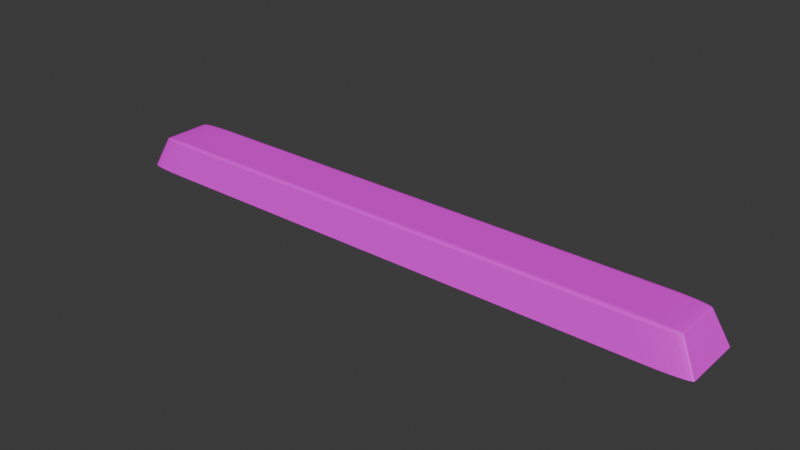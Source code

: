 # Source: parking_bumper.blend  (saved by Blender 5.0.119; exported with 4.5.12 LTS)
import bpy
from mathutils import Matrix  # noqa: F401  (used for matrix-valued properties, if any)

bpy.ops.wm.read_factory_settings(use_empty=True)
scene = bpy.context.scene
scene.name = 'Scene'

# ---- collections
col_collection = bpy.data.collections.new('Collection'); scene.collection.children.link(col_collection)

# ---- images (referenced by path relative to the original .blend; pixels are not part of the script)
import os
ASSET_DIR = os.environ.get("B2B_ASSET_DIR", "")  # directory of the original .blend (textures are referenced by path, not embedded)
HERE = os.path.dirname(os.path.abspath(__file__))  # packed textures are extracted next to this script under _unpacked/

def load_image(name, relpath, width, height, colorspace="sRGB"):
    """Load a texture the original file referenced (path relative to the .blend, or extracted next to this script)."""
    p = next((c for c in (os.path.join(HERE, relpath), os.path.join(ASSET_DIR, relpath)) if relpath and os.path.exists(c)), "")
    if p:
        img = bpy.data.images.load(p, check_existing=True)
        img.name = name
    else:  # same state as the original file: an image datablock whose file is absent (Cycles renders it pink)
        img = bpy.data.images.new(name, width, height)
        img.source = "FILE"
        img.filepath = "//" + (relpath or name)
    img.colorspace_settings.name = colorspace
    return img
img_yellow_png = load_image('yellow.png', 'yellow.png', 1024, 1024, 'sRGB')

# ---- materials (node trees are filled in below, after node groups)
mat_material_001 = bpy.data.materials.new('Material.001')

# ---- material node trees
mat_material_001.use_nodes = True; mat_material_001.node_tree.nodes.clear()
_N = mat_material_001.node_tree.nodes; _L = mat_material_001.node_tree.links
n0 = _N.new('ShaderNodeBsdfPrincipled'); n0.name = 'Principled BSDF'; n0.location = (-200, 100)
n1 = _N.new('ShaderNodeOutputMaterial'); n1.name = 'Material Output'; n1.location = (200, 100)
n2 = _N.new('ShaderNodeTexImage'); n2.name = 'Image Texture'; n2.location = (-490, 80)
n2.image = img_yellow_png
_L.new(n0.outputs[0], n1.inputs[0])
_L.new(n2.outputs[0], n0.inputs[0])
n1.is_active_output = True

# ---- world
world_world = bpy.data.worlds.new('World'); scene.world = world_world
world_world.use_nodes = True; world_world.node_tree.nodes.clear()
_N = world_world.node_tree.nodes; _L = world_world.node_tree.links
n0 = _N.new('ShaderNodeOutputWorld'); n0.name = 'World Output'; n0.location = (200, 100)
n1 = _N.new('ShaderNodeBackground'); n1.name = 'Background'; n1.location = (-200, 100)
n1.inputs[0].default_value = (0.05088, 0.05088, 0.05088, 1.0)
_L.new(n1.outputs[0], n0.inputs[0])
n0.is_active_output = True
world_world.color = (0.05088, 0.05088, 0.05088)
world_world.sun_shadow_jitter_overblur = 0.0

# ---- meshes
me_cube_001 = bpy.data.meshes.new('Cube.001')
me_cube_001.from_pydata([(-1.574, -0.2, -0.1), (-1.8, -0.1748, -0.1), (-1.633, -0.1991, -0.1), (-1.687, -0.1966, -0.1), (-1.734, -0.1926, -0.1), (-1.77, -0.1874, -0.1), (-1.792, -0.1813, -0.1), (-1.481, -0.1649, 0.08752), (-1.475, -0.1375, 0.1), (-1.707, -0.1398, 0.08747), (-1.48, -0.1635, 0.09076), (-1.478, -0.1604, 0.09377), (-1.477, -0.1559, 0.09636), (-1.54, -0.164, 0.08752), (-1.54, -0.1624, 0.09088), (-1.537, -0.1593, 0.09378), (-1.535, -0.1554, 0.09605), (-1.594, -0.1615, 0.08751), (-1.593, -0.1599, 0.09081), (-1.586, -0.1572, 0.09346), (-1.58, -0.1542, 0.09537), (-1.608, -0.153, 0.09472), (-1.534, -0.1376, 0.09957), (-1.589, -0.1378, 0.09831), (-1.637, -0.1382, 0.09632), (-1.475, -0.1441, 0.09958), (-1.536, -0.1444, 0.09907), (-1.589, -0.1445, 0.0978), (-1.631, -0.1447, 0.09603), (-1.476, -0.1504, 0.09834), (-1.536, -0.1505, 0.0978), (-1.584, -0.1501, 0.09674), (-1.619, -0.1498, 0.09536), (-1.699, -0.1463, 0.08748), (-1.677, -0.1523, 0.08749), (-1.641, -0.1575, 0.0875), (-1.698, -0.1392, 0.09071), (-1.689, -0.1459, 0.09082), (-1.666, -0.1518, 0.09077), (-1.634, -0.1563, 0.09071), (-1.674, -0.1386, 0.09373), (-1.664, -0.1452, 0.09376), (-1.645, -0.1506, 0.09345), (-1.621, -0.1545, 0.09319), (-1.8, 0.1748, -0.1), (-1.574, 0.2, -0.1), (-1.792, 0.1813, -0.1), (-1.77, 0.1874, -0.1), (-1.734, 0.1926, -0.1), (-1.687, 0.1966, -0.1), (-1.633, 0.1991, -0.1), (-1.475, 0.1375, 0.1), (-1.481, 0.1649, 0.08752), (-1.707, 0.1398, 0.08747), (-1.475, 0.1441, 0.09958), (-1.476, 0.1504, 0.09834), (-1.477, 0.1559, 0.09636), (-1.534, 0.1376, 0.09957), (-1.536, 0.1444, 0.09907), (-1.535, 0.1505, 0.09781), (-1.535, 0.1554, 0.09606), (-1.589, 0.1378, 0.09831), (-1.59, 0.1445, 0.09779), (-1.584, 0.1501, 0.09674), (-1.58, 0.1542, 0.09537), (-1.608, 0.153, 0.09472), (-1.54, 0.164, 0.08752), (-1.594, 0.1615, 0.08751), (-1.641, 0.1575, 0.0875), (-1.48, 0.1635, 0.09076), (-1.54, 0.1624, 0.09085), (-1.593, 0.1599, 0.09079), (-1.634, 0.1564, 0.09071), (-1.478, 0.1604, 0.09377), (-1.538, 0.1593, 0.09379), (-1.586, 0.1572, 0.09346), (-1.621, 0.1545, 0.09319), (-1.698, 0.1392, 0.09071), (-1.674, 0.1386, 0.09373), (-1.637, 0.1382, 0.09632), (-1.699, 0.1463, 0.08748), (-1.688, 0.1458, 0.09085), (-1.664, 0.1452, 0.09376), (-1.631, 0.1447, 0.09603), (-1.677, 0.1523, 0.08749), (-1.666, 0.1518, 0.09079), (-1.645, 0.1506, 0.09345), (-1.62, 0.1498, 0.09536), (1.8, -0.1748, -0.1), (1.574, -0.2, -0.1), (1.792, -0.1813, -0.1), (1.77, -0.1874, -0.1), (1.734, -0.1926, -0.1), (1.687, -0.1966, -0.1), (1.633, -0.1991, -0.1), (1.475, -0.1375, 0.1), (1.481, -0.1649, 0.08752), (1.707, -0.1398, 0.08747), (1.475, -0.1441, 0.09958), (1.476, -0.1504, 0.09834), (1.477, -0.1559, 0.09636), (1.534, -0.1376, 0.09957), (1.536, -0.1444, 0.09907), (1.535, -0.1505, 0.09781), (1.535, -0.1554, 0.09606), (1.589, -0.1378, 0.09831), (1.59, -0.1445, 0.09779), (1.584, -0.1501, 0.09674), (1.58, -0.1542, 0.09537), (1.608, -0.153, 0.09472), (1.54, -0.164, 0.08752), (1.594, -0.1615, 0.08751), (1.641, -0.1575, 0.0875), (1.48, -0.1635, 0.09076), (1.54, -0.1624, 0.09085), (1.593, -0.1599, 0.09079), (1.634, -0.1564, 0.09071), (1.478, -0.1604, 0.09377), (1.538, -0.1593, 0.09379), (1.586, -0.1572, 0.09346), (1.621, -0.1545, 0.09319), (1.698, -0.1392, 0.09071), (1.674, -0.1386, 0.09373), (1.637, -0.1382, 0.09632), (1.699, -0.1463, 0.08748), (1.688, -0.1458, 0.09085), (1.664, -0.1452, 0.09376), (1.631, -0.1447, 0.09603), (1.677, -0.1523, 0.08749), (1.666, -0.1518, 0.09079), (1.645, -0.1506, 0.09345), (1.62, -0.1498, 0.09536), (1.574, 0.2, -0.1), (1.8, 0.1748, -0.1), (1.633, 0.1991, -0.1), (1.687, 0.1966, -0.1), (1.734, 0.1926, -0.1), (1.77, 0.1874, -0.1), (1.792, 0.1813, -0.1), (1.475, 0.1375, 0.1), (1.707, 0.1398, 0.08747), (1.481, 0.1649, 0.08752), (1.534, 0.1376, 0.09957), (1.589, 0.1378, 0.09831), (1.637, 0.1382, 0.09632), (1.475, 0.1441, 0.09958), (1.536, 0.1444, 0.09907), (1.589, 0.1445, 0.0978), (1.631, 0.1447, 0.09603), (1.476, 0.1504, 0.09834), (1.536, 0.1505, 0.0978), (1.584, 0.1501, 0.09674), (1.619, 0.1498, 0.09536), (1.608, 0.153, 0.09472), (1.699, 0.1463, 0.08748), (1.677, 0.1523, 0.08749), (1.641, 0.1575, 0.0875), (1.698, 0.1392, 0.09071), (1.689, 0.1459, 0.09082), (1.666, 0.1518, 0.09077), (1.634, 0.1563, 0.09071), (1.674, 0.1386, 0.09373), (1.664, 0.1452, 0.09376), (1.645, 0.1506, 0.09345), (1.621, 0.1545, 0.09319), (1.48, 0.1635, 0.09076), (1.478, 0.1604, 0.09377), (1.477, 0.1559, 0.09636), (1.54, 0.164, 0.08752), (1.54, 0.1624, 0.09088), (1.537, 0.1593, 0.09378), (1.535, 0.1554, 0.09605), (1.594, 0.1615, 0.08751), (1.593, 0.1599, 0.09081), (1.586, 0.1572, 0.09346), (1.58, 0.1542, 0.09537)], [], [(7, 10, 14, 13), (10, 11, 15, 14), (11, 12, 16, 15), (13, 14, 18, 17), (14, 15, 19, 18), (15, 16, 20, 19), (17, 18, 39, 35), (18, 19, 43, 39), (19, 20, 21, 43), (8, 22, 26, 25), (22, 23, 27, 26), (23, 24, 28, 27), (25, 26, 30, 29), (26, 27, 31, 30), (27, 28, 32, 31), (29, 30, 16, 12), (30, 31, 20, 16), (31, 32, 21, 20), (9, 33, 37, 36), (33, 34, 38, 37), (34, 35, 39, 38), (36, 37, 41, 40), (37, 38, 42, 41), (38, 39, 43, 42), (40, 41, 28, 24), (41, 42, 32, 28), (42, 43, 21, 32), (51, 54, 58, 57), (54, 55, 59, 58), (55, 56, 60, 59), (57, 58, 62, 61), (58, 59, 63, 62), (59, 60, 64, 63), (61, 62, 83, 79), (62, 63, 87, 83), (63, 64, 65, 87), (52, 66, 70, 69), (66, 67, 71, 70), (67, 68, 72, 71), (69, 70, 74, 73), (70, 71, 75, 74), (71, 72, 76, 75), (73, 74, 60, 56), (74, 75, 64, 60), (75, 76, 65, 64), (53, 77, 81, 80), (77, 78, 82, 81), (78, 79, 83, 82), (80, 81, 85, 84), (81, 82, 86, 85), (82, 83, 87, 86), (84, 85, 72, 68), (85, 86, 76, 72), (86, 87, 65, 76), (95, 98, 102, 101), (98, 99, 103, 102), (99, 100, 104, 103), (101, 102, 106, 105), (102, 103, 107, 106), (103, 104, 108, 107), (105, 106, 127, 123), (106, 107, 131, 127), (107, 108, 109, 131), (96, 110, 114, 113), (110, 111, 115, 114), (111, 112, 116, 115), (113, 114, 118, 117), (114, 115, 119, 118), (115, 116, 120, 119), (117, 118, 104, 100), (118, 119, 108, 104), (119, 120, 109, 108), (97, 121, 125, 124), (121, 122, 126, 125), (122, 123, 127, 126), (124, 125, 129, 128), (125, 126, 130, 129), (126, 127, 131, 130), (128, 129, 116, 112), (129, 130, 120, 116), (130, 131, 109, 120), (139, 142, 146, 145), (142, 143, 147, 146), (143, 144, 148, 147), (145, 146, 150, 149), (146, 147, 151, 150), (147, 148, 152, 151), (149, 150, 171, 167), (150, 151, 175, 171), (151, 152, 153, 175), (140, 154, 158, 157), (154, 155, 159, 158), (155, 156, 160, 159), (157, 158, 162, 161), (158, 159, 163, 162), (159, 160, 164, 163), (161, 162, 148, 144), (162, 163, 152, 148), (163, 164, 153, 152), (141, 165, 169, 168), (165, 166, 170, 169), (166, 167, 171, 170), (168, 169, 173, 172), (169, 170, 174, 173), (170, 171, 175, 174), (172, 173, 160, 156), (173, 174, 164, 160), (174, 175, 153, 164), (0, 7, 13, 2), (2, 13, 17, 3), (3, 17, 35, 4), (4, 35, 34, 5), (5, 34, 33, 6), (6, 33, 9, 1), (8, 51, 57, 22), (22, 57, 61, 23), (23, 61, 79, 24), (24, 79, 78, 40), (40, 78, 77, 36), (36, 77, 53, 9), (52, 45, 50, 66), (66, 50, 49, 67), (67, 49, 48, 68), (68, 48, 47, 84), (84, 47, 46, 80), (80, 46, 44, 53), (51, 139, 145, 54), (54, 145, 149, 55), (55, 149, 167, 56), (56, 167, 166, 73), (73, 166, 165, 69), (69, 165, 141, 52), (140, 133, 138, 154), (154, 138, 137, 155), (155, 137, 136, 156), (156, 136, 135, 172), (172, 135, 134, 168), (168, 134, 132, 141), (139, 95, 101, 142), (142, 101, 105, 143), (143, 105, 123, 144), (144, 123, 122, 161), (161, 122, 121, 157), (157, 121, 97, 140), (96, 89, 94, 110), (110, 94, 93, 111), (111, 93, 92, 112), (112, 92, 91, 128), (128, 91, 90, 124), (124, 90, 88, 97), (95, 8, 25, 98), (98, 25, 29, 99), (99, 29, 12, 100), (100, 12, 11, 117), (117, 11, 10, 113), (113, 10, 7, 96), (44, 46, 47, 48, 49, 50, 45, 132, 134, 135, 136, 137, 138, 133, 88, 90, 91, 92, 93, 94, 89, 0, 2, 3, 4, 5, 6, 1), (1, 9, 53, 44), (89, 96, 7, 0), (139, 51, 8, 95), (45, 52, 141, 132), (133, 140, 97, 88)])
_uv = me_cube_001.uv_layers.new(name='UVMap')
_uv.uv.foreach_set('vector', [0.6094, 0.9836, 0.6135, 0.9836, 0.6137, 0.988, 0.6094, 0.9879, 0.6135, 0.9836, 0.6174, 0.9835, 0.6175, 0.9879, 0.6137, 0.988, 0.6174, 0.9835, 0.625, 0.9836, 0.625, 0.9878, 0.6175, 0.9879, 0.6094, 0.9879, 0.6137, 0.988, 0.6138, 0.9918, 0.6096, 0.9918, 0.6137, 0.988, 0.6175, 0.9879, 0.6172, 0.9914, 0.6138, 0.9918, 0.6175, 0.9879, 0.625, 0.9878, 0.625, 0.9911, 0.6172, 0.9914, 0.6096, 0.9918, 0.6138, 0.9918, 0.614, 1.0, 0.6099, 1.0, 0.6138, 0.9918, 0.6172, 0.9914, 0.6172, 1.0, 0.614, 1.0, 0.6172, 0.9914, 0.625, 0.9911, 0.625, 0.9932, 0.6172, 1.0, 0.8584, 0.7307, 0.8627, 0.7308, 0.8629, 0.736, 0.8584, 0.7358, 0.8627, 0.7308, 0.8668, 0.7309, 0.8668, 0.7361, 0.8629, 0.736, 0.8668, 0.7309, 0.875, 0.7312, 0.875, 0.7362, 0.8668, 0.7361, 0.8584, 0.7358, 0.8629, 0.736, 0.8629, 0.7407, 0.8585, 0.7406, 0.8629, 0.736, 0.8668, 0.7361, 0.8664, 0.7404, 0.8629, 0.7407, 0.8668, 0.7361, 0.875, 0.7362, 0.875, 0.7401, 0.8664, 0.7404, 0.8585, 0.7406, 0.8629, 0.7407, 0.8628, 0.75, 0.8586, 0.75, 0.8629, 0.7407, 0.8664, 0.7404, 0.8661, 0.75, 0.8628, 0.75, 0.8664, 0.7404, 0.875, 0.7401, 0.875, 0.7426, 0.8661, 0.75, 0.6093, 0.01855, 0.6094, 0.01369, 0.6136, 0.01357, 0.6134, 0.01867, 0.6094, 0.01369, 0.6094, 0.009178, 0.6135, 0.009191, 0.6136, 0.01357, 0.6094, 0.009178, 0.6099, 0.0, 0.614, 0.0, 0.6135, 0.009191, 0.6134, 0.01867, 0.6136, 0.01357, 0.6173, 0.01377, 0.6172, 0.01882, 0.6136, 0.01357, 0.6135, 0.009191, 0.6169, 0.009716, 0.6173, 0.01377, 0.6135, 0.009191, 0.614, 0.0, 0.6172, 0.0, 0.6169, 0.009716, 0.6172, 0.01882, 0.6173, 0.01377, 0.625, 0.01378, 0.625, 0.01878, 0.6173, 0.01377, 0.6169, 0.009716, 0.625, 0.009851, 0.625, 0.01378, 0.6169, 0.009716, 0.6172, 0.0, 0.6192, 0.0, 0.625, 0.009851, 0.8584, 0.5193, 0.8584, 0.5142, 0.8629, 0.514, 0.8627, 0.5192, 0.8584, 0.5142, 0.8585, 0.5094, 0.8629, 0.5093, 0.8629, 0.514, 0.8585, 0.5094, 0.8586, 0.5, 0.8628, 0.5, 0.8629, 0.5093, 0.8627, 0.5192, 0.8629, 0.514, 0.8668, 0.5139, 0.8668, 0.5191, 0.8629, 0.514, 0.8629, 0.5093, 0.8664, 0.5096, 0.8668, 0.5139, 0.8629, 0.5093, 0.8628, 0.5, 0.8661, 0.5, 0.8664, 0.5096, 0.8668, 0.5191, 0.8668, 0.5139, 0.875, 0.5138, 0.875, 0.5188, 0.8668, 0.5139, 0.8664, 0.5096, 0.875, 0.5099, 0.875, 0.5138, 0.8664, 0.5096, 0.8661, 0.5, 0.8682, 0.5, 0.875, 0.5099, 0.6094, 0.2664, 0.6094, 0.2621, 0.6137, 0.262, 0.6135, 0.2664, 0.6094, 0.2621, 0.6096, 0.2582, 0.6137, 0.2582, 0.6137, 0.262, 0.6096, 0.2582, 0.6099, 0.25, 0.614, 0.25, 0.6137, 0.2582, 0.6135, 0.2664, 0.6137, 0.262, 0.6175, 0.2621, 0.6174, 0.2665, 0.6137, 0.262, 0.6137, 0.2582, 0.6172, 0.2586, 0.6175, 0.2621, 0.6137, 0.2582, 0.614, 0.25, 0.6172, 0.25, 0.6172, 0.2586, 0.6174, 0.2665, 0.6175, 0.2621, 0.625, 0.2622, 0.625, 0.2664, 0.6175, 0.2621, 0.6172, 0.2586, 0.625, 0.2589, 0.625, 0.2622, 0.6172, 0.2586, 0.6172, 0.25, 0.6221, 0.2463, 0.625, 0.2589, 0.6093, 0.2314, 0.6134, 0.2313, 0.6136, 0.2364, 0.6094, 0.2363, 0.6134, 0.2313, 0.6172, 0.2312, 0.6173, 0.2362, 0.6136, 0.2364, 0.6172, 0.2312, 0.625, 0.2312, 0.625, 0.2362, 0.6173, 0.2362, 0.6094, 0.2363, 0.6136, 0.2364, 0.6136, 0.2408, 0.6094, 0.2408, 0.6136, 0.2364, 0.6173, 0.2362, 0.6169, 0.2403, 0.6136, 0.2408, 0.6173, 0.2362, 0.625, 0.2362, 0.625, 0.2401, 0.6169, 0.2403, 0.6094, 0.2408, 0.6136, 0.2408, 0.614, 0.25, 0.6099, 0.25, 0.6136, 0.2408, 0.6169, 0.2403, 0.6172, 0.25, 0.614, 0.25, 0.6169, 0.2403, 0.625, 0.2401, 0.6221, 0.2463, 0.6172, 0.25, 0.6416, 0.7307, 0.6416, 0.7358, 0.6371, 0.736, 0.6373, 0.7308, 0.6416, 0.7358, 0.6415, 0.7406, 0.6371, 0.7407, 0.6371, 0.736, 0.6415, 0.7406, 0.6332, 0.7582, 0.6311, 0.7561, 0.6371, 0.7407, 0.6373, 0.7308, 0.6371, 0.736, 0.6332, 0.7361, 0.6332, 0.7309, 0.6371, 0.736, 0.6371, 0.7407, 0.6336, 0.7404, 0.6332, 0.7361, 0.6371, 0.7407, 0.6311, 0.7561, 0.6294, 0.7544, 0.6336, 0.7404, 0.6332, 0.7309, 0.6332, 0.7361, 0.625, 0.7362, 0.625, 0.7312, 0.6332, 0.7361, 0.6336, 0.7404, 0.625, 0.7401, 0.625, 0.7362, 0.6336, 0.7404, 0.6294, 0.7544, 0.6253, 0.7475, 0.625, 0.7401, 0.6094, 0.7664, 0.6094, 0.7621, 0.6137, 0.762, 0.6135, 0.7664, 0.6094, 0.7621, 0.6096, 0.7582, 0.6137, 0.7582, 0.6137, 0.762, 0.6096, 0.7582, 0.6099, 0.75, 0.614, 0.75, 0.6137, 0.7582, 0.6135, 0.7664, 0.6137, 0.762, 0.6175, 0.7621, 0.6174, 0.7665, 0.6137, 0.762, 0.6137, 0.7582, 0.6172, 0.7586, 0.6175, 0.7621, 0.6137, 0.7582, 0.614, 0.75, 0.6172, 0.75, 0.6172, 0.7586, 0.6174, 0.7665, 0.6175, 0.7621, 0.6311, 0.7561, 0.6332, 0.7582, 0.6175, 0.7621, 0.6172, 0.7586, 0.6294, 0.7544, 0.6311, 0.7561, 0.6172, 0.7586, 0.6172, 0.75, 0.6253, 0.7475, 0.6294, 0.7544, 0.6093, 0.7314, 0.6134, 0.7313, 0.6136, 0.7364, 0.6094, 0.7363, 0.6134, 0.7313, 0.6172, 0.7312, 0.6173, 0.7362, 0.6136, 0.7364, 0.6172, 0.7312, 0.625, 0.7312, 0.625, 0.7362, 0.6173, 0.7362, 0.6094, 0.7363, 0.6136, 0.7364, 0.6136, 0.7408, 0.6094, 0.7408, 0.6136, 0.7364, 0.6173, 0.7362, 0.6169, 0.7403, 0.6136, 0.7408, 0.6173, 0.7362, 0.625, 0.7362, 0.625, 0.7401, 0.6169, 0.7403, 0.6094, 0.7408, 0.6136, 0.7408, 0.614, 0.75, 0.6099, 0.75, 0.6136, 0.7408, 0.6169, 0.7403, 0.6172, 0.75, 0.614, 0.75, 0.6169, 0.7403, 0.625, 0.7401, 0.6253, 0.7475, 0.6172, 0.75, 0.6416, 0.5193, 0.6373, 0.5192, 0.6371, 0.514, 0.6416, 0.5142, 0.6373, 0.5192, 0.6332, 0.5191, 0.6332, 0.5139, 0.6371, 0.514, 0.6332, 0.5191, 0.625, 0.5188, 0.625, 0.5138, 0.6332, 0.5139, 0.6416, 0.5142, 0.6371, 0.514, 0.6371, 0.5093, 0.6415, 0.5094, 0.6371, 0.514, 0.6332, 0.5139, 0.6336, 0.5096, 0.6371, 0.5093, 0.6332, 0.5139, 0.625, 0.5138, 0.625, 0.5099, 0.6336, 0.5096, 0.6415, 0.5094, 0.6371, 0.5093, 0.6311, 0.4939, 0.6332, 0.4918, 0.6371, 0.5093, 0.6336, 0.5096, 0.6294, 0.4956, 0.6311, 0.4939, 0.6336, 0.5096, 0.625, 0.5099, 0.6231, 0.5002, 0.6294, 0.4956, 0.6093, 0.5186, 0.6094, 0.5137, 0.6136, 0.5136, 0.6134, 0.5187, 0.6094, 0.5137, 0.6094, 0.5092, 0.6135, 0.5092, 0.6136, 0.5136, 0.6094, 0.5092, 0.6099, 0.5, 0.614, 0.5, 0.6135, 0.5092, 0.6134, 0.5187, 0.6136, 0.5136, 0.6173, 0.5138, 0.6172, 0.5188, 0.6136, 0.5136, 0.6135, 0.5092, 0.6169, 0.5097, 0.6173, 0.5138, 0.6135, 0.5092, 0.614, 0.5, 0.6172, 0.5, 0.6169, 0.5097, 0.6172, 0.5188, 0.6173, 0.5138, 0.625, 0.5138, 0.625, 0.5188, 0.6173, 0.5138, 0.6169, 0.5097, 0.625, 0.5099, 0.625, 0.5138, 0.6169, 0.5097, 0.6172, 0.5, 0.6231, 0.5002, 0.625, 0.5099, 0.6094, 0.4836, 0.6135, 0.4836, 0.6137, 0.488, 0.6094, 0.4879, 0.6135, 0.4836, 0.6174, 0.4835, 0.6175, 0.4879, 0.6137, 0.488, 0.6174, 0.4835, 0.6332, 0.4918, 0.6311, 0.4939, 0.6175, 0.4879, 0.6094, 0.4879, 0.6137, 0.488, 0.6138, 0.4918, 0.6096, 0.4918, 0.6137, 0.488, 0.6175, 0.4879, 0.6172, 0.4914, 0.6138, 0.4918, 0.6175, 0.4879, 0.6311, 0.4939, 0.6294, 0.4956, 0.6172, 0.4914, 0.6096, 0.4918, 0.6138, 0.4918, 0.614, 0.5, 0.6099, 0.5, 0.6138, 0.4918, 0.6172, 0.4914, 0.6172, 0.5, 0.614, 0.5, 0.6172, 0.4914, 0.6294, 0.4956, 0.6231, 0.5002, 0.6172, 0.5, 0.375, 0.9843, 0.6094, 0.9836, 0.6094, 0.9879, 0.375, 0.9884, 0.375, 0.9884, 0.6094, 0.9879, 0.6096, 0.9918, 0.3752, 0.9922, 0.3752, 0.9922, 0.6096, 0.9918, 0.6099, 1.0, 0.3756, 1.0, 0.3756, 0.0, 0.6099, 0.0, 0.6094, 0.009178, 0.3751, 0.007864, 0.3751, 0.007864, 0.6094, 0.009178, 0.6094, 0.01369, 0.375, 0.01166, 0.375, 0.01166, 0.6094, 0.01369, 0.6093, 0.01855, 0.375, 0.01573, 0.8584, 0.7307, 0.8584, 0.5193, 0.8627, 0.5192, 0.8627, 0.7308, 0.8627, 0.7308, 0.8627, 0.5192, 0.8668, 0.5191, 0.8668, 0.7309, 0.8668, 0.7309, 0.8668, 0.5191, 0.875, 0.5188, 0.875, 0.7312, 0.625, 0.01878, 0.625, 0.2312, 0.6172, 0.2312, 0.6172, 0.01882, 0.6172, 0.01882, 0.6172, 0.2312, 0.6134, 0.2313, 0.6134, 0.01867, 0.6134, 0.01867, 0.6134, 0.2313, 0.6093, 0.2314, 0.6093, 0.01855, 0.6094, 0.2664, 0.375, 0.2657, 0.375, 0.2616, 0.6094, 0.2621, 0.6094, 0.2621, 0.375, 0.2616, 0.3752, 0.2578, 0.6096, 0.2582, 0.6096, 0.2582, 0.3752, 0.2578, 0.3756, 0.25, 0.6099, 0.25, 0.6099, 0.25, 0.3756, 0.25, 0.3751, 0.2421, 0.6094, 0.2408, 0.6094, 0.2408, 0.3751, 0.2421, 0.375, 0.2383, 0.6094, 0.2363, 0.6094, 0.2363, 0.375, 0.2383, 0.375, 0.2343, 0.6093, 0.2314, 0.8584, 0.5193, 0.6416, 0.5193, 0.6416, 0.5142, 0.8584, 0.5142, 0.8584, 0.5142, 0.6416, 0.5142, 0.6415, 0.5094, 0.8585, 0.5094, 0.8585, 0.5094, 0.6415, 0.5094, 0.6332, 0.4918, 0.8586, 0.5, 0.625, 0.2664, 0.6332, 0.4918, 0.6174, 0.4835, 0.6174, 0.2665, 0.6174, 0.2665, 0.6174, 0.4835, 0.6135, 0.4836, 0.6135, 0.2664, 0.6135, 0.2664, 0.6135, 0.4836, 0.6094, 0.4836, 0.6094, 0.2664, 0.6093, 0.5186, 0.375, 0.5157, 0.3748, 0.5117, 0.6094, 0.5137, 0.6094, 0.5137, 0.3748, 0.5117, 0.3743, 0.5079, 0.6094, 0.5092, 0.6094, 0.5092, 0.3743, 0.5079, 0.3738, 0.5015, 0.6099, 0.5, 0.6099, 0.5, 0.3738, 0.5015, 0.3725, 0.4955, 0.6096, 0.4918, 0.6096, 0.4918, 0.3725, 0.4955, 0.3712, 0.4924, 0.6094, 0.4879, 0.6094, 0.4879, 0.3712, 0.4924, 0.3698, 0.4896, 0.6094, 0.4836, 0.6416, 0.5193, 0.6416, 0.7307, 0.6373, 0.7308, 0.6373, 0.5192, 0.6373, 0.5192, 0.6373, 0.7308, 0.6332, 0.7309, 0.6332, 0.5191, 0.6332, 0.5191, 0.6332, 0.7309, 0.625, 0.7312, 0.625, 0.5188, 0.625, 0.5188, 0.625, 0.7312, 0.6172, 0.7312, 0.6172, 0.5188, 0.6172, 0.5188, 0.6172, 0.7312, 0.6134, 0.7313, 0.6134, 0.5187, 0.6134, 0.5187, 0.6134, 0.7313, 0.6093, 0.7314, 0.6093, 0.5186, 0.6094, 0.7664, 0.3698, 0.7604, 0.3712, 0.7576, 0.6094, 0.7621, 0.6094, 0.7621, 0.3712, 0.7576, 0.3725, 0.7545, 0.6096, 0.7582, 0.6096, 0.7582, 0.3725, 0.7545, 0.3738, 0.7485, 0.6099, 0.75, 0.6099, 0.75, 0.3738, 0.7485, 0.3743, 0.7421, 0.6094, 0.7408, 0.6094, 0.7408, 0.3743, 0.7421, 0.3748, 0.7383, 0.6094, 0.7363, 0.6094, 0.7363, 0.3748, 0.7383, 0.375, 0.7343, 0.6093, 0.7314, 0.6416, 0.7307, 0.8584, 0.7307, 0.8584, 0.7358, 0.6416, 0.7358, 0.6416, 0.7358, 0.8584, 0.7358, 0.8585, 0.7406, 0.6415, 0.7406, 0.6415, 0.7406, 0.8585, 0.7406, 0.8586, 0.75, 0.6332, 0.7582, 0.6332, 0.7582, 0.625, 0.9836, 0.6174, 0.9835, 0.6174, 0.7665, 0.6174, 0.7665, 0.6174, 0.9835, 0.6135, 0.9836, 0.6135, 0.7664, 0.6135, 0.7664, 0.6135, 0.9836, 0.6094, 0.9836, 0.6094, 0.7664, 0.125, 0.5157, 0.1255, 0.5117, 0.1271, 0.5079, 0.1296, 0.5046, 0.1328, 0.5021, 0.1366, 0.5005, 0.1407, 0.5, 0.3698, 0.4896, 0.3712, 0.4924, 0.3725, 0.4955, 0.3738, 0.5015, 0.3743, 0.5079, 0.3748, 0.5117, 0.375, 0.5157, 0.375, 0.7343, 0.3748, 0.7383, 0.3743, 0.7421, 0.3738, 0.7485, 0.3725, 0.7545, 0.3712, 0.7576, 0.3698, 0.7604, 0.1407, 0.75, 0.1366, 0.7495, 0.1328, 0.7479, 0.1296, 0.7454, 0.1271, 0.7421, 0.1255, 0.7383, 0.125, 0.7343, 0.375, 0.01573, 0.6093, 0.01855, 0.6093, 0.2314, 0.375, 0.2343, 0.3698, 0.7604, 0.6094, 0.7664, 0.6094, 0.9836, 0.375, 0.9843, 0.6416, 0.5193, 0.8584, 0.5193, 0.8584, 0.7307, 0.6416, 0.7307, 0.375, 0.2657, 0.6094, 0.2664, 0.6094, 0.4836, 0.3698, 0.4896, 0.375, 0.5157, 0.6093, 0.5186, 0.6093, 0.7314, 0.375, 0.7343])
me_cube_001.materials.append(mat_material_001)
me_cube_001.update()

# ---- objects
ob_cube = bpy.data.objects.new('Cube', me_cube_001)

# ---- transforms, parenting, visibility, modifiers, constraints
ob_cube.location = (0.0, 0.0, 0.0)

# ---- collection membership
col_collection.objects.link(ob_cube)

# ---- scene / render settings (as saved in the file)
scene.frame_start = 1; scene.frame_end = 250; scene.frame_set(1)
scene.render.engine = 'BLENDER_EEVEE_NEXT'
scene.render.bake_bias = 0.0
scene.render.bake_samples = 0
scene.cycles.sampling_pattern = 'TABULATED_SOBOL'
scene.eevee.use_volume_custom_range = False
bpy.context.view_layer.update()

# ---- added for rendering (the .blend has no active camera and no usable light): camera, sun
cam_auto = bpy.data.cameras.new('AutoCamera')
cam_auto.lens = 50.0
cam_auto.sensor_width = 36.0
cam_auto.clip_end = 1000.0
ob_auto_camera = bpy.data.objects.new('AutoCamera', cam_auto)
scene.collection.objects.link(ob_auto_camera)
ob_auto_camera.location = (3.35641, -4.02769, 2.68513)
ob_auto_camera.rotation_euler = (1.09748, -7.21219e-08, 0.694738)
scene.camera = ob_auto_camera
light_auto_sun = bpy.data.lights.new('AutoSun', 'SUN')
light_auto_sun.energy = 3.0
light_auto_sun.angle = 0.0523599
ob_auto_sun = bpy.data.objects.new('AutoSun', light_auto_sun)
scene.collection.objects.link(ob_auto_sun)
ob_auto_sun.rotation_euler = (0.872665, 0.174533, 0.523599)
bpy.context.view_layer.update()
